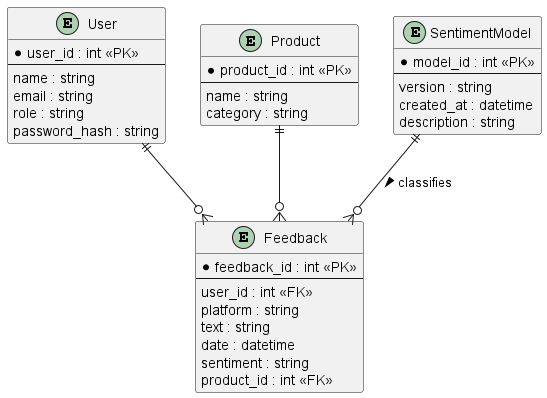

The diagram above was rendered by PlantUML. Its source (embedded in the PNG):
@startuml
entity User {
  * user_id : int <<PK>>
  --
  name : string
  email : string
  role : string
  password_hash : string
}

entity Feedback {
  * feedback_id : int <<PK>>
  --
  user_id : int <<FK>>
  platform : string
  text : string
  date : datetime
  sentiment : string
  product_id : int <<FK>>
}

entity Product {
  * product_id : int <<PK>>
  --
  name : string
  category : string
}

entity SentimentModel {
  * model_id : int <<PK>>
  --
  version : string
  created_at : datetime
  description : string
}

User ||--o{ Feedback
Product ||--o{ Feedback
SentimentModel ||--o{ Feedback : classifies >
@enduml